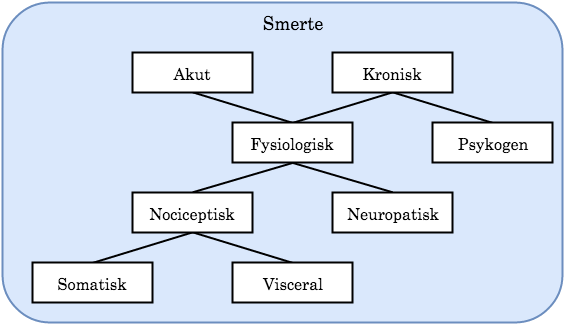

The diagram above was exported from draw.io. Its source (the exported page's mxGraphModel, read from the mxfile embedded in the PNG):
<mxGraphModel dx="928" dy="469" grid="1" gridSize="10" guides="1" tooltips="1" connect="1" arrows="1" fold="1" page="1" pageScale="1" pageWidth="826" pageHeight="1169" background="#ffffff" math="0" shadow="0">
  <root>
    <mxCell id="0" />
    <mxCell id="1" parent="0" />
    <mxCell id="19" value="" style="rounded=1;whiteSpace=wrap;html=1;shadow=0;glass=0;comic=0;strokeColor=#6c8ebf;strokeWidth=2;fontSize=16;fillColor=#dae8fc;fontFamily=Century;" vertex="1" parent="1">
      <mxGeometry x="130" y="120" width="560" height="320" as="geometry" />
    </mxCell>
    <mxCell id="12" value="" style="edgeStyle=none;rounded=0;html=1;exitX=0.5;exitY=1;entryX=0.5;entryY=0;startArrow=none;startFill=0;endArrow=none;endFill=0;jettySize=auto;orthogonalLoop=1;strokeColor=#000000;strokeWidth=2;fontSize=16;fontFamily=Century;" edge="1" parent="1" source="4" target="6">
      <mxGeometry relative="1" as="geometry" />
    </mxCell>
    <mxCell id="4" value="Akut" style="whiteSpace=wrap;html=1;rounded=0;shadow=0;glass=0;comic=0;strokeColor=#000000;strokeWidth=2;fontSize=16;fontFamily=Century;" vertex="1" parent="1">
      <mxGeometry x="260" y="170" width="120" height="40" as="geometry" />
    </mxCell>
    <mxCell id="13" value="" style="edgeStyle=none;rounded=0;html=1;exitX=0.5;exitY=1;entryX=0.5;entryY=0;startArrow=none;startFill=0;endArrow=none;endFill=0;jettySize=auto;orthogonalLoop=1;strokeColor=#000000;strokeWidth=2;fontSize=16;fontFamily=Century;" edge="1" parent="1" source="5" target="6">
      <mxGeometry relative="1" as="geometry" />
    </mxCell>
    <mxCell id="14" value="" style="edgeStyle=none;rounded=0;html=1;exitX=0.5;exitY=1;entryX=0.5;entryY=0;startArrow=none;startFill=0;endArrow=none;endFill=0;jettySize=auto;orthogonalLoop=1;strokeColor=#000000;strokeWidth=2;fontSize=16;fontFamily=Century;" edge="1" parent="1" source="5" target="7">
      <mxGeometry relative="1" as="geometry" />
    </mxCell>
    <mxCell id="5" value="&lt;font style=&quot;font-size: 16px;&quot;&gt;Kronisk&lt;/font&gt;" style="whiteSpace=wrap;html=1;rounded=0;shadow=0;glass=0;comic=0;strokeColor=#000000;strokeWidth=2;fontSize=16;fontFamily=Century;" vertex="1" parent="1">
      <mxGeometry x="460" y="170" width="120" height="40" as="geometry" />
    </mxCell>
    <mxCell id="15" value="" style="edgeStyle=none;rounded=0;html=1;exitX=0.5;exitY=1;entryX=0.5;entryY=0;startArrow=none;startFill=0;endArrow=none;endFill=0;jettySize=auto;orthogonalLoop=1;strokeColor=#000000;strokeWidth=2;fontSize=16;fontFamily=Century;" edge="1" parent="1" source="6" target="8">
      <mxGeometry relative="1" as="geometry" />
    </mxCell>
    <mxCell id="16" value="" style="edgeStyle=none;rounded=0;html=1;exitX=0.5;exitY=1;entryX=0.5;entryY=0;startArrow=none;startFill=0;endArrow=none;endFill=0;jettySize=auto;orthogonalLoop=1;strokeColor=#000000;strokeWidth=2;fontSize=16;fontFamily=Century;" edge="1" parent="1" source="6" target="9">
      <mxGeometry relative="1" as="geometry" />
    </mxCell>
    <mxCell id="6" value="Fysiologisk" style="whiteSpace=wrap;html=1;rounded=0;shadow=0;glass=0;comic=0;strokeColor=#000000;strokeWidth=2;fontSize=16;fontFamily=Century;" vertex="1" parent="1">
      <mxGeometry x="360" y="240" width="120" height="40" as="geometry" />
    </mxCell>
    <mxCell id="7" value="Psykogen" style="whiteSpace=wrap;html=1;rounded=0;shadow=0;glass=0;comic=0;strokeColor=#000000;strokeWidth=2;fontSize=16;fontFamily=Century;" vertex="1" parent="1">
      <mxGeometry x="560" y="240" width="120" height="40" as="geometry" />
    </mxCell>
    <mxCell id="8" value="Neuropatisk" style="whiteSpace=wrap;html=1;rounded=0;shadow=0;glass=0;comic=0;strokeColor=#000000;strokeWidth=2;fontSize=16;fontFamily=Century;" vertex="1" parent="1">
      <mxGeometry x="460" y="310" width="120" height="40" as="geometry" />
    </mxCell>
    <mxCell id="17" value="" style="edgeStyle=none;rounded=0;html=1;exitX=0.5;exitY=1;entryX=0.5;entryY=0;startArrow=none;startFill=0;endArrow=none;endFill=0;jettySize=auto;orthogonalLoop=1;strokeColor=#000000;strokeWidth=2;fontSize=16;fontFamily=Century;" edge="1" parent="1" source="9" target="11">
      <mxGeometry relative="1" as="geometry" />
    </mxCell>
    <mxCell id="18" value="" style="edgeStyle=none;rounded=0;html=1;exitX=0.5;exitY=1;entryX=0.5;entryY=0;startArrow=none;startFill=0;endArrow=none;endFill=0;jettySize=auto;orthogonalLoop=1;strokeColor=#000000;strokeWidth=2;fontSize=16;fontFamily=Century;" edge="1" parent="1" source="9" target="10">
      <mxGeometry relative="1" as="geometry" />
    </mxCell>
    <mxCell id="9" value="Nociceptisk" style="whiteSpace=wrap;html=1;rounded=0;shadow=0;glass=0;comic=0;strokeColor=#000000;strokeWidth=2;fontSize=16;fontFamily=Century;" vertex="1" parent="1">
      <mxGeometry x="260" y="310" width="120" height="40" as="geometry" />
    </mxCell>
    <mxCell id="10" value="Somatisk" style="whiteSpace=wrap;html=1;rounded=0;shadow=0;glass=0;comic=0;strokeColor=#000000;strokeWidth=2;fontSize=16;fontFamily=Century;" vertex="1" parent="1">
      <mxGeometry x="160" y="380" width="120" height="40" as="geometry" />
    </mxCell>
    <mxCell id="11" value="Visceral" style="whiteSpace=wrap;html=1;rounded=0;shadow=0;glass=0;comic=0;strokeColor=#000000;strokeWidth=2;fontSize=16;fontFamily=Century;" vertex="1" parent="1">
      <mxGeometry x="360" y="380" width="120" height="40" as="geometry" />
    </mxCell>
    <mxCell id="20" value="&lt;font style=&quot;font-size: 18px&quot;&gt;Smerte&lt;/font&gt;" style="text;html=1;strokeColor=none;fillColor=none;align=center;verticalAlign=middle;whiteSpace=wrap;rounded=1;shadow=0;glass=0;comic=0;fontSize=16;fontFamily=Century;" vertex="1" parent="1">
      <mxGeometry x="335" y="120" width="170" height="40" as="geometry" />
    </mxCell>
  </root>
</mxGraphModel>